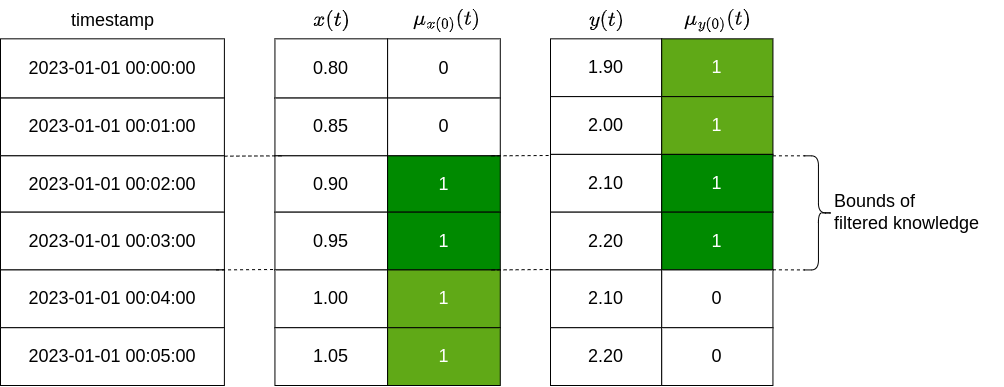

The diagram above was exported from draw.io. Its source (the exported page's mxGraphModel, read from the mxfile embedded in the PNG):
<mxGraphModel dx="1607" dy="1933" grid="1" gridSize="10" guides="1" tooltips="1" connect="1" arrows="1" fold="1" page="1" pageScale="1" pageWidth="850" pageHeight="1100" math="1" shadow="0">
  <root>
    <mxCell id="0" />
    <mxCell id="1" parent="0" />
    <mxCell id="47" value="timestamp" style="text;html=1;align=center;verticalAlign=middle;resizable=0;points=[];autosize=1;fontSize=18;" parent="1" vertex="1">
      <mxGeometry x="336.94666666666666" y="315" width="110" height="40" as="geometry" />
    </mxCell>
    <mxCell id="48" value="&lt;font style=&quot;font-size: 18px;&quot;&gt;2023-01-01 00:00:00&lt;/font&gt;" style="connectable=0;recursiveResize=0;align=center;whiteSpace=wrap;html=1;fontSize=18;" parent="1" vertex="1">
      <mxGeometry x="280" y="353.3333333333333" width="223.88888888888889" height="59.22222222222222" as="geometry">
        <mxRectangle width="155" height="41" as="alternateBounds" />
      </mxGeometry>
    </mxCell>
    <mxCell id="49" value="2023-01-01 00:01:00" style="connectable=0;recursiveResize=0;whiteSpace=wrap;html=1;fontSize=18;" parent="1" vertex="1">
      <mxGeometry x="280" y="412.55555555555554" width="223.88888888888889" height="57.77777777777778" as="geometry">
        <mxRectangle width="155" height="40" as="alternateBounds" />
      </mxGeometry>
    </mxCell>
    <mxCell id="50" value="2023-01-01 00:02:00" style="connectable=0;recursiveResize=0;fontStyle=0;align=center;whiteSpace=wrap;html=1;fontSize=18;" parent="1" vertex="1">
      <mxGeometry x="280" y="470.33333333333337" width="223.88888888888889" height="56.333333333333336" as="geometry">
        <mxRectangle width="155" height="43" as="alternateBounds" />
      </mxGeometry>
    </mxCell>
    <mxCell id="51" value="2023-01-01 00:03:00" style="connectable=0;recursiveResize=0;whiteSpace=wrap;html=1;fontSize=18;" parent="1" vertex="1">
      <mxGeometry x="280" y="526.6666666666666" width="223.88888888888889" height="57.77777777777778" as="geometry">
        <mxRectangle width="155" height="40" as="alternateBounds" />
      </mxGeometry>
    </mxCell>
    <mxCell id="52" value="2023-01-01 00:04:00" style="connectable=0;recursiveResize=0;fontStyle=0;align=center;whiteSpace=wrap;html=1;fontSize=18;" parent="1" vertex="1">
      <mxGeometry x="280" y="584.4444444444445" width="223.88888888888889" height="57.77777777777778" as="geometry">
        <mxRectangle width="155" height="42" as="alternateBounds" />
      </mxGeometry>
    </mxCell>
    <mxCell id="53" value="2023-01-01 00:05:00" style="connectable=0;recursiveResize=0;whiteSpace=wrap;html=1;fontSize=18;" parent="1" vertex="1">
      <mxGeometry x="280" y="642.2222222222222" width="223.88888888888889" height="57.77777777777778" as="geometry">
        <mxRectangle width="155" height="40" as="alternateBounds" />
      </mxGeometry>
    </mxCell>
    <mxCell id="54" value="$$x(t)$$" style="text;html=1;align=center;verticalAlign=middle;resizable=0;points=[];autosize=1;fontSize=18;" parent="1" vertex="1">
      <mxGeometry x="565.7822222222222" y="315" width="90" height="40" as="geometry" />
    </mxCell>
    <mxCell id="55" value="$$y(t)$$" style="text;html=1;align=center;verticalAlign=middle;resizable=0;points=[];autosize=1;fontSize=18;" parent="1" vertex="1">
      <mxGeometry x="840.6122222222222" y="315" width="90" height="40" as="geometry" />
    </mxCell>
    <mxCell id="56" value="0.80" style="connectable=0;recursiveResize=0;align=center;whiteSpace=wrap;html=1;fontSize=18;" parent="1" vertex="1">
      <mxGeometry x="554.4444444444445" y="353.3333333333333" width="112.66666666666667" height="59.22222222222222" as="geometry">
        <mxRectangle width="78" height="41" as="alternateBounds" />
      </mxGeometry>
    </mxCell>
    <mxCell id="57" value="1.90" style="connectable=0;recursiveResize=0;align=center;whiteSpace=wrap;html=1;fontSize=18;" parent="1" vertex="1">
      <mxGeometry x="829.9966666666667" y="353.3333333333333" width="111.22222222222221" height="57.77777777777778" as="geometry">
        <mxRectangle width="77" height="41" as="alternateBounds" />
      </mxGeometry>
    </mxCell>
    <mxCell id="58" value="0.85" style="connectable=0;recursiveResize=0;whiteSpace=wrap;html=1;fontSize=18;" parent="1" vertex="1">
      <mxGeometry x="554.4444444444445" y="412.55555555555554" width="112.66666666666667" height="57.77777777777778" as="geometry">
        <mxRectangle width="78" height="40" as="alternateBounds" />
      </mxGeometry>
    </mxCell>
    <mxCell id="59" value="2.00" style="connectable=0;recursiveResize=0;whiteSpace=wrap;html=1;fontSize=18;" parent="1" vertex="1">
      <mxGeometry x="829.9966666666667" y="411.1111111111111" width="111.22222222222221" height="57.77777777777778" as="geometry">
        <mxRectangle width="77" height="40" as="alternateBounds" />
      </mxGeometry>
    </mxCell>
    <mxCell id="60" value="0.90" style="connectable=0;recursiveResize=0;fontStyle=0;align=center;whiteSpace=wrap;html=1;fontSize=18;" parent="1" vertex="1">
      <mxGeometry x="554.4444444444445" y="470.33333333333337" width="112.66666666666667" height="56.333333333333336" as="geometry">
        <mxRectangle width="78" height="43" as="alternateBounds" />
      </mxGeometry>
    </mxCell>
    <mxCell id="61" value="2.10" style="connectable=0;recursiveResize=0;fontStyle=0;align=center;whiteSpace=wrap;html=1;fontSize=18;" parent="1" vertex="1">
      <mxGeometry x="829.9966666666667" y="468.8888888888889" width="111.22222222222221" height="57.77777777777778" as="geometry">
        <mxRectangle width="77" height="43" as="alternateBounds" />
      </mxGeometry>
    </mxCell>
    <mxCell id="62" value="0.95" style="connectable=0;recursiveResize=0;whiteSpace=wrap;html=1;fontSize=18;" parent="1" vertex="1">
      <mxGeometry x="554.4444444444445" y="526.6666666666666" width="112.66666666666667" height="57.77777777777778" as="geometry">
        <mxRectangle width="78" height="40" as="alternateBounds" />
      </mxGeometry>
    </mxCell>
    <mxCell id="63" value="2.20" style="connectable=0;recursiveResize=0;whiteSpace=wrap;html=1;fontSize=18;" parent="1" vertex="1">
      <mxGeometry x="829.9966666666667" y="526.6666666666666" width="111.22222222222221" height="57.77777777777778" as="geometry">
        <mxRectangle width="77" height="40" as="alternateBounds" />
      </mxGeometry>
    </mxCell>
    <mxCell id="64" value="1.00" style="connectable=0;recursiveResize=0;fontStyle=0;align=center;whiteSpace=wrap;html=1;fontSize=18;" parent="1" vertex="1">
      <mxGeometry x="554.4444444444445" y="584.4444444444445" width="112.66666666666667" height="57.77777777777778" as="geometry">
        <mxRectangle width="78" height="42" as="alternateBounds" />
      </mxGeometry>
    </mxCell>
    <mxCell id="65" value="2.10" style="connectable=0;recursiveResize=0;fontStyle=0;align=center;whiteSpace=wrap;html=1;fontSize=18;" parent="1" vertex="1">
      <mxGeometry x="829.9966666666667" y="584.4444444444445" width="111.22222222222221" height="57.77777777777778" as="geometry">
        <mxRectangle width="77" height="42" as="alternateBounds" />
      </mxGeometry>
    </mxCell>
    <mxCell id="66" value="1.05" style="connectable=0;recursiveResize=0;whiteSpace=wrap;html=1;fontSize=18;" parent="1" vertex="1">
      <mxGeometry x="554.4444444444445" y="642.2222222222222" width="112.66666666666667" height="57.77777777777778" as="geometry">
        <mxRectangle width="78" height="40" as="alternateBounds" />
      </mxGeometry>
    </mxCell>
    <mxCell id="67" value="2.20" style="connectable=0;recursiveResize=0;whiteSpace=wrap;html=1;fontSize=18;" parent="1" vertex="1">
      <mxGeometry x="829.9966666666667" y="642.2222222222222" width="111.22222222222221" height="57.77777777777778" as="geometry">
        <mxRectangle width="77" height="40" as="alternateBounds" />
      </mxGeometry>
    </mxCell>
    <mxCell id="71" value="" style="shape=curlyBracket;whiteSpace=wrap;html=1;rounded=1;flipH=1;labelPosition=right;verticalLabelPosition=middle;align=left;verticalAlign=middle;fontSize=18;" parent="1" vertex="1">
      <mxGeometry x="1083.4966666666667" y="470.33333333333337" width="28.88888888888889" height="114.11111111111111" as="geometry" />
    </mxCell>
    <mxCell id="76" value="Bounds of &lt;br&gt;filtered knowledge" style="text;html=1;align=left;verticalAlign=middle;resizable=0;points=[];autosize=1;rotation=0;fontSize=18;" parent="1" vertex="1">
      <mxGeometry x="1112.3899999999999" y="497.3844444444444" width="170" height="60" as="geometry" />
    </mxCell>
    <mxCell id="80" value="$$\mu_{x(0)}(t)$$" style="text;html=1;align=center;verticalAlign=middle;resizable=0;points=[];autosize=1;fontSize=18;" parent="1" vertex="1">
      <mxGeometry x="645.7777777777778" y="315" width="160" height="40" as="geometry" />
    </mxCell>
    <mxCell id="81" value="0" style="connectable=0;recursiveResize=0;align=center;whiteSpace=wrap;html=1;fontSize=18;" parent="1" vertex="1">
      <mxGeometry x="667.1111111111111" y="353.3333333333333" width="112.66666666666667" height="59.22222222222222" as="geometry">
        <mxRectangle width="78" height="41" as="alternateBounds" />
      </mxGeometry>
    </mxCell>
    <mxCell id="82" value="0" style="connectable=0;recursiveResize=0;whiteSpace=wrap;html=1;fontSize=18;" parent="1" vertex="1">
      <mxGeometry x="667.1111111111111" y="412.55555555555554" width="112.66666666666667" height="57.77777777777778" as="geometry">
        <mxRectangle width="78" height="40" as="alternateBounds" />
      </mxGeometry>
    </mxCell>
    <mxCell id="83" value="1" style="connectable=0;recursiveResize=0;fontStyle=0;align=center;whiteSpace=wrap;html=1;fillColor=#008a00;fontColor=#ffffff;strokeColor=default;fontSize=18;" parent="1" vertex="1">
      <mxGeometry x="667.1111111111111" y="470.33333333333337" width="112.66666666666667" height="56.333333333333336" as="geometry">
        <mxRectangle width="78" height="43" as="alternateBounds" />
      </mxGeometry>
    </mxCell>
    <mxCell id="84" value="1" style="connectable=0;recursiveResize=0;whiteSpace=wrap;html=1;fillColor=#008a00;fontColor=#ffffff;strokeColor=default;fontSize=18;" parent="1" vertex="1">
      <mxGeometry x="667.1111111111111" y="526.6666666666666" width="112.66666666666667" height="57.77777777777778" as="geometry">
        <mxRectangle width="78" height="40" as="alternateBounds" />
      </mxGeometry>
    </mxCell>
    <mxCell id="85" value="1" style="connectable=0;recursiveResize=0;fontStyle=0;align=center;whiteSpace=wrap;html=1;fillColor=#60a917;fontColor=#ffffff;strokeColor=default;fontSize=18;" parent="1" vertex="1">
      <mxGeometry x="667.1111111111111" y="584.4444444444445" width="112.66666666666667" height="57.77777777777778" as="geometry">
        <mxRectangle width="78" height="42" as="alternateBounds" />
      </mxGeometry>
    </mxCell>
    <mxCell id="86" value="1" style="connectable=0;recursiveResize=0;whiteSpace=wrap;html=1;fillColor=#60a917;fontColor=#ffffff;strokeColor=default;fontSize=18;" parent="1" vertex="1">
      <mxGeometry x="667.1111111111111" y="642.2222222222222" width="112.66666666666667" height="57.77777777777778" as="geometry">
        <mxRectangle width="78" height="40" as="alternateBounds" />
      </mxGeometry>
    </mxCell>
    <mxCell id="87" value="$$\mu_{y(0)}(t)$$" style="text;html=1;align=center;verticalAlign=middle;resizable=0;points=[];autosize=1;fontSize=18;" parent="1" vertex="1">
      <mxGeometry x="916.8333333333334" y="315" width="160" height="40" as="geometry" />
    </mxCell>
    <mxCell id="88" value="1" style="connectable=0;recursiveResize=0;align=center;whiteSpace=wrap;html=1;fillColor=#60a917;fontColor=#ffffff;strokeColor=default;fontSize=18;" parent="1" vertex="1">
      <mxGeometry x="941.218888888889" y="353.3333333333333" width="111.22222222222221" height="57.77777777777778" as="geometry">
        <mxRectangle width="77" height="41" as="alternateBounds" />
      </mxGeometry>
    </mxCell>
    <mxCell id="89" value="1" style="connectable=0;recursiveResize=0;whiteSpace=wrap;html=1;fillColor=#60a917;fontColor=#ffffff;strokeColor=default;fontSize=18;" parent="1" vertex="1">
      <mxGeometry x="941.218888888889" y="411.1111111111111" width="111.22222222222221" height="57.77777777777778" as="geometry">
        <mxRectangle width="77" height="40" as="alternateBounds" />
      </mxGeometry>
    </mxCell>
    <mxCell id="90" value="1" style="connectable=0;recursiveResize=0;fontStyle=0;align=center;whiteSpace=wrap;html=1;fillColor=#008a00;fontColor=#ffffff;strokeColor=default;fontSize=18;" parent="1" vertex="1">
      <mxGeometry x="941.218888888889" y="468.8888888888889" width="111.22222222222221" height="57.77777777777778" as="geometry">
        <mxRectangle width="77" height="43" as="alternateBounds" />
      </mxGeometry>
    </mxCell>
    <mxCell id="91" value="1" style="connectable=0;recursiveResize=0;whiteSpace=wrap;html=1;fillColor=#008a00;fontColor=#ffffff;strokeColor=default;fontSize=18;" parent="1" vertex="1">
      <mxGeometry x="941.218888888889" y="526.6666666666666" width="111.22222222222221" height="57.77777777777778" as="geometry">
        <mxRectangle width="77" height="40" as="alternateBounds" />
      </mxGeometry>
    </mxCell>
    <mxCell id="92" value="0" style="connectable=0;recursiveResize=0;fontStyle=0;align=center;whiteSpace=wrap;html=1;fontSize=18;" parent="1" vertex="1">
      <mxGeometry x="941.218888888889" y="584.4444444444445" width="111.22222222222221" height="57.77777777777778" as="geometry">
        <mxRectangle width="77" height="42" as="alternateBounds" />
      </mxGeometry>
    </mxCell>
    <mxCell id="93" value="0" style="connectable=0;recursiveResize=0;whiteSpace=wrap;html=1;fontSize=18;" parent="1" vertex="1">
      <mxGeometry x="941.218888888889" y="642.2222222222222" width="111.22222222222221" height="57.77777777777778" as="geometry">
        <mxRectangle width="77" height="40" as="alternateBounds" />
      </mxGeometry>
    </mxCell>
    <mxCell id="94" value="" style="endArrow=none;dashed=1;html=1;fontSize=18;" parent="1" edge="1">
      <mxGeometry width="50" height="50" relative="1" as="geometry">
        <mxPoint x="771.1111111111111" y="470.33333333333337" as="sourcePoint" />
        <mxPoint x="830" y="470" as="targetPoint" />
      </mxGeometry>
    </mxCell>
    <mxCell id="95" value="" style="endArrow=none;dashed=1;html=1;fontSize=18;" parent="1" edge="1">
      <mxGeometry width="50" height="50" relative="1" as="geometry">
        <mxPoint x="771.1111111111111" y="584.4444444444445" as="sourcePoint" />
        <mxPoint x="830" y="584" as="targetPoint" />
      </mxGeometry>
    </mxCell>
    <mxCell id="96" value="" style="endArrow=none;dashed=1;html=1;entryX=0.957;entryY=0;entryDx=0;entryDy=0;entryPerimeter=0;fontSize=18;" parent="1" target="71" edge="1">
      <mxGeometry width="50" height="50" relative="1" as="geometry">
        <mxPoint x="1052.4411111111112" y="470.33333333333337" as="sourcePoint" />
        <mxPoint x="1075.552222222222" y="470.33333333333337" as="targetPoint" />
      </mxGeometry>
    </mxCell>
    <mxCell id="97" value="" style="endArrow=none;dashed=1;html=1;entryX=0.968;entryY=1;entryDx=0;entryDy=0;entryPerimeter=0;fontSize=18;" parent="1" target="71" edge="1">
      <mxGeometry width="50" height="50" relative="1" as="geometry">
        <mxPoint x="1052.4411111111112" y="584.3" as="sourcePoint" />
        <mxPoint x="1084.738888888889" y="584.3" as="targetPoint" />
      </mxGeometry>
    </mxCell>
    <mxCell id="100" value="" style="endArrow=none;dashed=1;html=1;fontSize=18;" edge="1" parent="1">
      <mxGeometry width="50" height="50" relative="1" as="geometry">
        <mxPoint x="503.89111111111106" y="470.66333333333324" as="sourcePoint" />
        <mxPoint x="562.78" y="470.33" as="targetPoint" />
      </mxGeometry>
    </mxCell>
    <mxCell id="101" value="" style="endArrow=none;dashed=1;html=1;fontSize=18;" edge="1" parent="1">
      <mxGeometry width="50" height="50" relative="1" as="geometry">
        <mxPoint x="495.5511111111111" y="584.4444444444443" as="sourcePoint" />
        <mxPoint x="554.44" y="584" as="targetPoint" />
      </mxGeometry>
    </mxCell>
  </root>
</mxGraphModel>